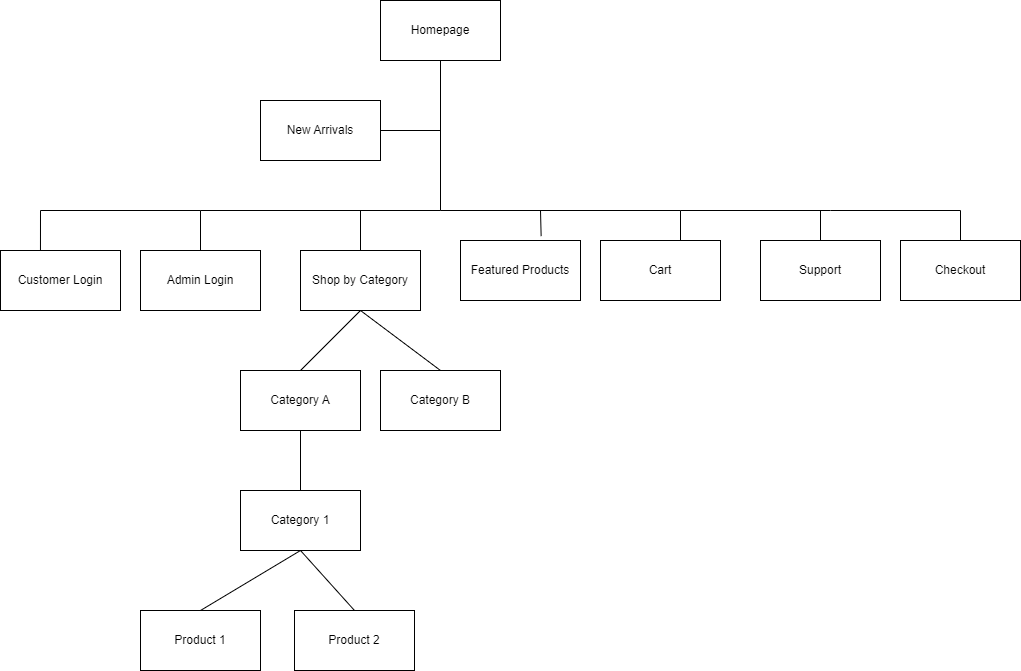

The diagram above was exported from draw.io. Its source (the exported page's mxGraphModel, read from the mxfile embedded in the PNG):
<mxGraphModel dx="1050" dy="577" grid="1" gridSize="10" guides="1" tooltips="1" connect="1" arrows="1" fold="1" page="1" pageScale="1" pageWidth="827" pageHeight="1169" math="0" shadow="0">
  <root>
    <mxCell id="0" />
    <mxCell id="1" parent="0" />
    <mxCell id="IhcGEUGaYNIq7rUGN2N8-1" value="Homepage" style="rounded=0;whiteSpace=wrap;html=1;" vertex="1" parent="1">
      <mxGeometry x="380" y="230" width="120" height="60" as="geometry" />
    </mxCell>
    <mxCell id="IhcGEUGaYNIq7rUGN2N8-2" value="Cart&lt;br&gt;" style="rounded=0;whiteSpace=wrap;html=1;" vertex="1" parent="1">
      <mxGeometry x="600" y="470" width="120" height="60" as="geometry" />
    </mxCell>
    <mxCell id="IhcGEUGaYNIq7rUGN2N8-3" value="Featured Products" style="rounded=0;whiteSpace=wrap;html=1;" vertex="1" parent="1">
      <mxGeometry x="460" y="470" width="120" height="60" as="geometry" />
    </mxCell>
    <mxCell id="IhcGEUGaYNIq7rUGN2N8-4" value="Admin Login" style="rounded=0;whiteSpace=wrap;html=1;" vertex="1" parent="1">
      <mxGeometry x="140" y="480" width="120" height="60" as="geometry" />
    </mxCell>
    <mxCell id="IhcGEUGaYNIq7rUGN2N8-5" value="" style="endArrow=none;html=1;rounded=0;entryX=0.5;entryY=1;entryDx=0;entryDy=0;" edge="1" parent="1" target="IhcGEUGaYNIq7rUGN2N8-1">
      <mxGeometry width="50" height="50" relative="1" as="geometry">
        <mxPoint x="440" y="440" as="sourcePoint" />
        <mxPoint x="440" y="360" as="targetPoint" />
      </mxGeometry>
    </mxCell>
    <mxCell id="IhcGEUGaYNIq7rUGN2N8-6" value="" style="endArrow=none;html=1;rounded=0;" edge="1" parent="1">
      <mxGeometry width="50" height="50" relative="1" as="geometry">
        <mxPoint x="200" y="440" as="sourcePoint" />
        <mxPoint x="440" y="440" as="targetPoint" />
      </mxGeometry>
    </mxCell>
    <mxCell id="IhcGEUGaYNIq7rUGN2N8-7" value="" style="endArrow=none;html=1;rounded=0;" edge="1" parent="1">
      <mxGeometry width="50" height="50" relative="1" as="geometry">
        <mxPoint x="440" y="440" as="sourcePoint" />
        <mxPoint x="680" y="440" as="targetPoint" />
      </mxGeometry>
    </mxCell>
    <mxCell id="IhcGEUGaYNIq7rUGN2N8-8" value="" style="endArrow=none;html=1;rounded=0;exitX=0.5;exitY=0;exitDx=0;exitDy=0;" edge="1" parent="1" source="IhcGEUGaYNIq7rUGN2N8-4">
      <mxGeometry width="50" height="50" relative="1" as="geometry">
        <mxPoint x="130" y="450" as="sourcePoint" />
        <mxPoint x="200" y="440" as="targetPoint" />
      </mxGeometry>
    </mxCell>
    <mxCell id="IhcGEUGaYNIq7rUGN2N8-9" value="" style="endArrow=none;html=1;rounded=0;entryX=0.672;entryY=-0.073;entryDx=0;entryDy=0;entryPerimeter=0;" edge="1" parent="1" target="IhcGEUGaYNIq7rUGN2N8-3">
      <mxGeometry width="50" height="50" relative="1" as="geometry">
        <mxPoint x="540" y="440" as="sourcePoint" />
        <mxPoint x="550" y="400" as="targetPoint" />
      </mxGeometry>
    </mxCell>
    <mxCell id="IhcGEUGaYNIq7rUGN2N8-10" value="" style="endArrow=none;html=1;rounded=0;" edge="1" parent="1">
      <mxGeometry width="50" height="50" relative="1" as="geometry">
        <mxPoint x="680" y="470" as="sourcePoint" />
        <mxPoint x="680" y="440" as="targetPoint" />
      </mxGeometry>
    </mxCell>
    <mxCell id="IhcGEUGaYNIq7rUGN2N8-11" value="Customer Login" style="rounded=0;whiteSpace=wrap;html=1;" vertex="1" parent="1">
      <mxGeometry y="480" width="120" height="60" as="geometry" />
    </mxCell>
    <mxCell id="IhcGEUGaYNIq7rUGN2N8-12" value="" style="endArrow=none;html=1;rounded=0;" edge="1" parent="1">
      <mxGeometry width="50" height="50" relative="1" as="geometry">
        <mxPoint x="40" y="440" as="sourcePoint" />
        <mxPoint x="200" y="440" as="targetPoint" />
      </mxGeometry>
    </mxCell>
    <mxCell id="IhcGEUGaYNIq7rUGN2N8-13" value="" style="endArrow=none;html=1;rounded=0;entryX=0.333;entryY=0;entryDx=0;entryDy=0;entryPerimeter=0;" edge="1" parent="1" target="IhcGEUGaYNIq7rUGN2N8-11">
      <mxGeometry width="50" height="50" relative="1" as="geometry">
        <mxPoint x="40" y="440" as="sourcePoint" />
        <mxPoint x="130" y="400" as="targetPoint" />
      </mxGeometry>
    </mxCell>
    <mxCell id="IhcGEUGaYNIq7rUGN2N8-14" value="Shop by Category" style="rounded=0;whiteSpace=wrap;html=1;" vertex="1" parent="1">
      <mxGeometry x="300" y="480" width="120" height="60" as="geometry" />
    </mxCell>
    <mxCell id="IhcGEUGaYNIq7rUGN2N8-15" value="" style="endArrow=none;html=1;rounded=0;exitX=0.5;exitY=0;exitDx=0;exitDy=0;" edge="1" parent="1" source="IhcGEUGaYNIq7rUGN2N8-14">
      <mxGeometry width="50" height="50" relative="1" as="geometry">
        <mxPoint x="280" y="380" as="sourcePoint" />
        <mxPoint x="360" y="440" as="targetPoint" />
      </mxGeometry>
    </mxCell>
    <mxCell id="IhcGEUGaYNIq7rUGN2N8-16" value="Category A" style="rounded=0;whiteSpace=wrap;html=1;" vertex="1" parent="1">
      <mxGeometry x="240" y="600" width="120" height="60" as="geometry" />
    </mxCell>
    <mxCell id="IhcGEUGaYNIq7rUGN2N8-17" value="" style="endArrow=none;html=1;rounded=0;entryX=0.5;entryY=1;entryDx=0;entryDy=0;exitX=0.5;exitY=0;exitDx=0;exitDy=0;" edge="1" parent="1" source="IhcGEUGaYNIq7rUGN2N8-16" target="IhcGEUGaYNIq7rUGN2N8-14">
      <mxGeometry width="50" height="50" relative="1" as="geometry">
        <mxPoint x="340" y="650" as="sourcePoint" />
        <mxPoint x="390" y="600" as="targetPoint" />
      </mxGeometry>
    </mxCell>
    <mxCell id="IhcGEUGaYNIq7rUGN2N8-18" value="Category B" style="rounded=0;whiteSpace=wrap;html=1;" vertex="1" parent="1">
      <mxGeometry x="380" y="600" width="120" height="60" as="geometry" />
    </mxCell>
    <mxCell id="IhcGEUGaYNIq7rUGN2N8-19" value="" style="endArrow=none;html=1;rounded=0;entryX=0.5;entryY=1;entryDx=0;entryDy=0;exitX=0.5;exitY=0;exitDx=0;exitDy=0;" edge="1" parent="1" source="IhcGEUGaYNIq7rUGN2N8-18" target="IhcGEUGaYNIq7rUGN2N8-14">
      <mxGeometry width="50" height="50" relative="1" as="geometry">
        <mxPoint x="340" y="650" as="sourcePoint" />
        <mxPoint x="390" y="600" as="targetPoint" />
      </mxGeometry>
    </mxCell>
    <mxCell id="IhcGEUGaYNIq7rUGN2N8-20" value="Category 1&lt;br&gt;" style="rounded=0;whiteSpace=wrap;html=1;" vertex="1" parent="1">
      <mxGeometry x="240" y="720" width="120" height="60" as="geometry" />
    </mxCell>
    <mxCell id="IhcGEUGaYNIq7rUGN2N8-21" value="" style="endArrow=none;html=1;rounded=0;entryX=0.5;entryY=1;entryDx=0;entryDy=0;exitX=0.5;exitY=0;exitDx=0;exitDy=0;" edge="1" parent="1" source="IhcGEUGaYNIq7rUGN2N8-20" target="IhcGEUGaYNIq7rUGN2N8-16">
      <mxGeometry width="50" height="50" relative="1" as="geometry">
        <mxPoint x="340" y="750" as="sourcePoint" />
        <mxPoint x="390" y="700" as="targetPoint" />
      </mxGeometry>
    </mxCell>
    <mxCell id="IhcGEUGaYNIq7rUGN2N8-22" value="Product 1&lt;br&gt;" style="rounded=0;whiteSpace=wrap;html=1;" vertex="1" parent="1">
      <mxGeometry x="140" y="840" width="120" height="60" as="geometry" />
    </mxCell>
    <mxCell id="IhcGEUGaYNIq7rUGN2N8-23" value="Product 2&lt;br&gt;" style="rounded=0;whiteSpace=wrap;html=1;" vertex="1" parent="1">
      <mxGeometry x="294" y="840" width="120" height="60" as="geometry" />
    </mxCell>
    <mxCell id="IhcGEUGaYNIq7rUGN2N8-24" value="" style="endArrow=none;html=1;rounded=0;entryX=0.5;entryY=0;entryDx=0;entryDy=0;exitX=0.5;exitY=0;exitDx=0;exitDy=0;" edge="1" parent="1" source="IhcGEUGaYNIq7rUGN2N8-22" target="IhcGEUGaYNIq7rUGN2N8-23">
      <mxGeometry width="50" height="50" relative="1" as="geometry">
        <mxPoint x="280" y="950" as="sourcePoint" />
        <mxPoint x="330" y="900" as="targetPoint" />
        <Array as="points">
          <mxPoint x="300" y="780" />
        </Array>
      </mxGeometry>
    </mxCell>
    <mxCell id="IhcGEUGaYNIq7rUGN2N8-25" value="New Arrivals" style="rounded=0;whiteSpace=wrap;html=1;" vertex="1" parent="1">
      <mxGeometry x="260" y="330" width="120" height="60" as="geometry" />
    </mxCell>
    <mxCell id="IhcGEUGaYNIq7rUGN2N8-26" value="" style="endArrow=none;html=1;rounded=0;exitX=1;exitY=0.5;exitDx=0;exitDy=0;" edge="1" parent="1" source="IhcGEUGaYNIq7rUGN2N8-25">
      <mxGeometry width="50" height="50" relative="1" as="geometry">
        <mxPoint x="280" y="460" as="sourcePoint" />
        <mxPoint x="440" y="360" as="targetPoint" />
      </mxGeometry>
    </mxCell>
    <mxCell id="IhcGEUGaYNIq7rUGN2N8-27" value="Support" style="rounded=0;whiteSpace=wrap;html=1;" vertex="1" parent="1">
      <mxGeometry x="760" y="470" width="120" height="60" as="geometry" />
    </mxCell>
    <mxCell id="IhcGEUGaYNIq7rUGN2N8-29" value="" style="endArrow=none;html=1;rounded=0;" edge="1" parent="1">
      <mxGeometry width="50" height="50" relative="1" as="geometry">
        <mxPoint x="680" y="440" as="sourcePoint" />
        <mxPoint x="830" y="440" as="targetPoint" />
      </mxGeometry>
    </mxCell>
    <mxCell id="IhcGEUGaYNIq7rUGN2N8-30" value="" style="endArrow=none;html=1;rounded=0;exitX=0.5;exitY=0;exitDx=0;exitDy=0;" edge="1" parent="1" source="IhcGEUGaYNIq7rUGN2N8-27">
      <mxGeometry width="50" height="50" relative="1" as="geometry">
        <mxPoint x="460" y="560" as="sourcePoint" />
        <mxPoint x="820" y="440" as="targetPoint" />
      </mxGeometry>
    </mxCell>
    <mxCell id="IhcGEUGaYNIq7rUGN2N8-31" value="Checkout" style="rounded=0;whiteSpace=wrap;html=1;" vertex="1" parent="1">
      <mxGeometry x="900" y="470" width="120" height="60" as="geometry" />
    </mxCell>
    <mxCell id="IhcGEUGaYNIq7rUGN2N8-32" value="" style="endArrow=none;html=1;rounded=0;" edge="1" parent="1">
      <mxGeometry width="50" height="50" relative="1" as="geometry">
        <mxPoint x="960" y="440" as="sourcePoint" />
        <mxPoint x="830" y="440" as="targetPoint" />
      </mxGeometry>
    </mxCell>
    <mxCell id="IhcGEUGaYNIq7rUGN2N8-33" value="" style="endArrow=none;html=1;rounded=0;exitX=0.5;exitY=0;exitDx=0;exitDy=0;" edge="1" parent="1" source="IhcGEUGaYNIq7rUGN2N8-31">
      <mxGeometry width="50" height="50" relative="1" as="geometry">
        <mxPoint x="720" y="460" as="sourcePoint" />
        <mxPoint x="960" y="440" as="targetPoint" />
      </mxGeometry>
    </mxCell>
  </root>
</mxGraphModel>